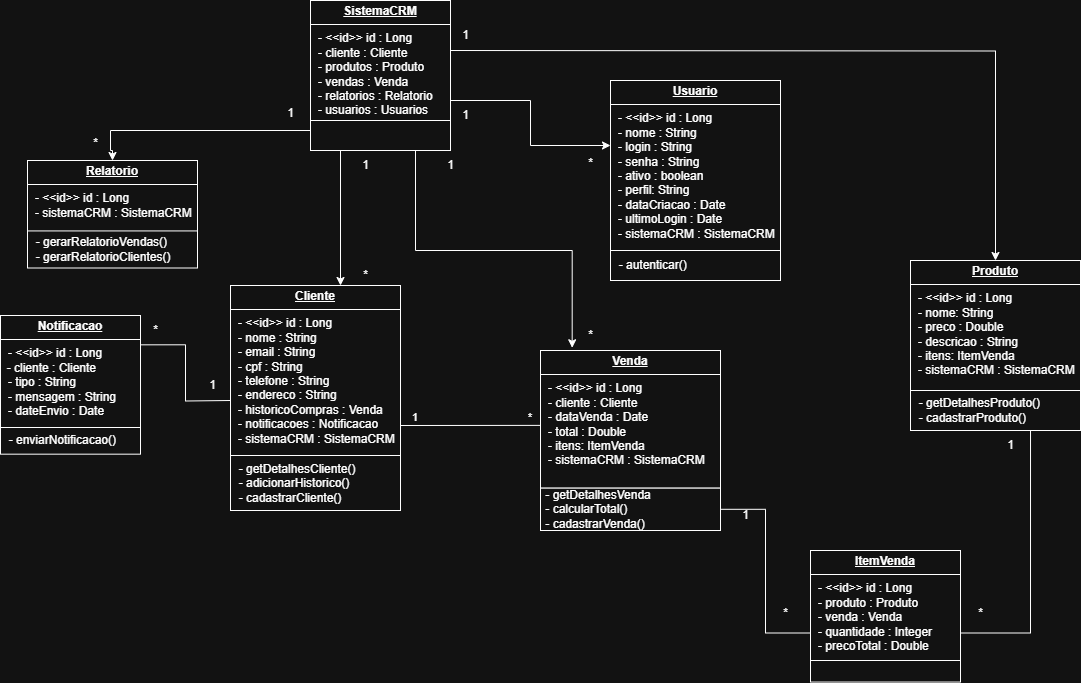

The diagram above was exported from draw.io. Its source (the exported page's mxGraphModel, read from the mxfile embedded in the PNG):
<mxGraphModel dx="2253" dy="1954" grid="1" gridSize="10" guides="1" tooltips="1" connect="1" arrows="1" fold="1" page="1" pageScale="1" pageWidth="827" pageHeight="1169" math="0" shadow="0">
  <root>
    <mxCell id="0" />
    <mxCell id="1" parent="0" />
    <mxCell id="lnMSXgxwtB6DK7Mv54P7-23" value="" style="group" parent="1" vertex="1" connectable="0">
      <mxGeometry x="-300" y="-400" width="170" height="190" as="geometry" />
    </mxCell>
    <mxCell id="lnMSXgxwtB6DK7Mv54P7-1" value="&lt;p style=&quot;margin:0px;margin-top:4px;text-align:center;text-decoration:underline;&quot;&gt;&lt;b&gt;SistemaCRM&lt;/b&gt;&lt;/p&gt;&lt;hr size=&quot;1&quot; style=&quot;border-style:solid;&quot;&gt;&lt;p style=&quot;margin: 0px 0px 0px 8px;&quot;&gt;- &amp;lt;&amp;lt;id&amp;gt;&amp;gt; id : Long&lt;/p&gt;&lt;p style=&quot;margin: 0px 0px 0px 8px;&quot;&gt;- cliente : Cliente&lt;/p&gt;&lt;p style=&quot;margin: 0px 0px 0px 8px;&quot;&gt;- produtos : Produto&lt;/p&gt;&lt;p style=&quot;margin: 0px 0px 0px 8px;&quot;&gt;- vendas : Venda&lt;/p&gt;&lt;p style=&quot;margin: 0px 0px 0px 8px;&quot;&gt;- relatorios : Relatorio&lt;/p&gt;&lt;p style=&quot;margin: 0px 0px 0px 8px;&quot;&gt;- usuarios : Usuarios&lt;/p&gt;&lt;div&gt;&lt;br&gt;&lt;/div&gt;" style="verticalAlign=top;align=left;overflow=fill;html=1;whiteSpace=wrap;" parent="lnMSXgxwtB6DK7Mv54P7-23" vertex="1">
      <mxGeometry width="140" height="120" as="geometry" />
    </mxCell>
    <mxCell id="lnMSXgxwtB6DK7Mv54P7-14" value="&lt;p style=&quot;margin: 0px 0px 0px 8px;&quot;&gt;&lt;br&gt;&lt;/p&gt;" style="html=1;whiteSpace=wrap;align=left;" parent="lnMSXgxwtB6DK7Mv54P7-23" vertex="1">
      <mxGeometry y="120" width="140" height="30" as="geometry" />
    </mxCell>
    <mxCell id="lnMSXgxwtB6DK7Mv54P7-51" value="1" style="text;html=1;align=center;verticalAlign=middle;resizable=0;points=[];autosize=1;strokeColor=none;fillColor=none;" parent="lnMSXgxwtB6DK7Mv54P7-23" vertex="1">
      <mxGeometry x="125" y="150" width="30" height="30" as="geometry" />
    </mxCell>
    <mxCell id="lnMSXgxwtB6DK7Mv54P7-53" value="1" style="text;html=1;align=center;verticalAlign=middle;resizable=0;points=[];autosize=1;strokeColor=none;fillColor=none;" parent="lnMSXgxwtB6DK7Mv54P7-23" vertex="1">
      <mxGeometry x="40" y="150" width="30" height="30" as="geometry" />
    </mxCell>
    <mxCell id="lnMSXgxwtB6DK7Mv54P7-57" value="1" style="text;html=1;align=center;verticalAlign=middle;resizable=0;points=[];autosize=1;strokeColor=none;fillColor=none;" parent="lnMSXgxwtB6DK7Mv54P7-23" vertex="1">
      <mxGeometry x="140" y="20" width="30" height="30" as="geometry" />
    </mxCell>
    <mxCell id="lnMSXgxwtB6DK7Mv54P7-59" value="1" style="text;html=1;align=center;verticalAlign=middle;resizable=0;points=[];autosize=1;strokeColor=none;fillColor=none;" parent="lnMSXgxwtB6DK7Mv54P7-23" vertex="1">
      <mxGeometry x="140" y="100" width="30" height="30" as="geometry" />
    </mxCell>
    <mxCell id="lnMSXgxwtB6DK7Mv54P7-24" value="" style="group" parent="1" vertex="1" connectable="0">
      <mxGeometry x="-610" y="-85" width="140" height="160" as="geometry" />
    </mxCell>
    <mxCell id="lnMSXgxwtB6DK7Mv54P7-4" value="&lt;p style=&quot;margin:0px;margin-top:4px;text-align:center;text-decoration:underline;&quot;&gt;&lt;b&gt;Notificacao&lt;/b&gt;&lt;/p&gt;&lt;hr size=&quot;1&quot; style=&quot;border-style:solid;&quot;&gt;&lt;p style=&quot;margin: 0px 0px 0px 8px;&quot;&gt;- &amp;lt;&amp;lt;id&amp;gt;&amp;gt; id : Long&lt;/p&gt;&lt;div&gt;&amp;nbsp; - cliente : Cliente&lt;/div&gt;&lt;p style=&quot;margin:0px;margin-left:8px;&quot;&gt;- tipo : String&lt;/p&gt;&lt;p style=&quot;margin:0px;margin-left:8px;&quot;&gt;- mensagem : String&lt;/p&gt;&lt;p style=&quot;margin:0px;margin-left:8px;&quot;&gt;- dateEnvio : Date&lt;/p&gt;" style="verticalAlign=top;align=left;overflow=fill;html=1;whiteSpace=wrap;" parent="lnMSXgxwtB6DK7Mv54P7-24" vertex="1">
      <mxGeometry width="140" height="117.33333333333333" as="geometry" />
    </mxCell>
    <mxCell id="lnMSXgxwtB6DK7Mv54P7-16" value="&amp;nbsp; - enviarNotificacao()" style="html=1;whiteSpace=wrap;align=left;" parent="lnMSXgxwtB6DK7Mv54P7-24" vertex="1">
      <mxGeometry y="112" width="140" height="26.666666666666668" as="geometry" />
    </mxCell>
    <mxCell id="lnMSXgxwtB6DK7Mv54P7-26" value="" style="endArrow=none;html=1;edgeStyle=orthogonalEdgeStyle;rounded=0;entryX=0.009;entryY=0.544;entryDx=0;entryDy=0;entryPerimeter=0;" parent="1" target="lnMSXgxwtB6DK7Mv54P7-7" edge="1">
      <mxGeometry relative="1" as="geometry">
        <mxPoint x="-210" y="25" as="sourcePoint" />
        <mxPoint y="21" as="targetPoint" />
        <Array as="points">
          <mxPoint x="-210" y="25" />
        </Array>
      </mxGeometry>
    </mxCell>
    <mxCell id="lnMSXgxwtB6DK7Mv54P7-27" value="1" style="edgeLabel;resizable=0;html=1;align=left;verticalAlign=bottom;" parent="lnMSXgxwtB6DK7Mv54P7-26" connectable="0" vertex="1">
      <mxGeometry x="-1" relative="1" as="geometry">
        <mxPoint x="10" as="offset" />
      </mxGeometry>
    </mxCell>
    <mxCell id="lnMSXgxwtB6DK7Mv54P7-28" value="*" style="edgeLabel;resizable=0;html=1;align=right;verticalAlign=bottom;" parent="lnMSXgxwtB6DK7Mv54P7-26" connectable="0" vertex="1">
      <mxGeometry x="1" relative="1" as="geometry">
        <mxPoint x="-10" as="offset" />
      </mxGeometry>
    </mxCell>
    <mxCell id="lnMSXgxwtB6DK7Mv54P7-36" style="edgeStyle=orthogonalEdgeStyle;rounded=0;orthogonalLoop=1;jettySize=auto;html=1;entryX=0;entryY=0.75;entryDx=0;entryDy=0;endArrow=none;startFill=0;" parent="1" source="lnMSXgxwtB6DK7Mv54P7-13" target="lnMSXgxwtB6DK7Mv54P7-33" edge="1">
      <mxGeometry relative="1" as="geometry" />
    </mxCell>
    <mxCell id="lnMSXgxwtB6DK7Mv54P7-37" style="edgeStyle=orthogonalEdgeStyle;rounded=0;orthogonalLoop=1;jettySize=auto;html=1;exitX=1;exitY=0.75;exitDx=0;exitDy=0;entryX=0.706;entryY=0.907;entryDx=0;entryDy=0;entryPerimeter=0;endArrow=none;startFill=0;" parent="1" source="lnMSXgxwtB6DK7Mv54P7-33" target="lnMSXgxwtB6DK7Mv54P7-10" edge="1">
      <mxGeometry relative="1" as="geometry" />
    </mxCell>
    <mxCell id="lnMSXgxwtB6DK7Mv54P7-41" style="edgeStyle=orthogonalEdgeStyle;rounded=0;orthogonalLoop=1;jettySize=auto;html=1;" parent="1" source="lnMSXgxwtB6DK7Mv54P7-14" edge="1">
      <mxGeometry relative="1" as="geometry">
        <mxPoint x="-270" y="-115" as="targetPoint" />
        <Array as="points">
          <mxPoint x="-270" y="-115" />
        </Array>
      </mxGeometry>
    </mxCell>
    <mxCell id="lnMSXgxwtB6DK7Mv54P7-44" style="edgeStyle=orthogonalEdgeStyle;rounded=0;orthogonalLoop=1;jettySize=auto;html=1;entryX=0.5;entryY=0;entryDx=0;entryDy=0;" parent="1" target="lnMSXgxwtB6DK7Mv54P7-3" edge="1">
      <mxGeometry relative="1" as="geometry">
        <mxPoint x="-160" y="-350" as="sourcePoint" />
      </mxGeometry>
    </mxCell>
    <mxCell id="lnMSXgxwtB6DK7Mv54P7-46" value="1" style="text;html=1;align=center;verticalAlign=middle;resizable=0;points=[];autosize=1;strokeColor=none;fillColor=none;" parent="1" vertex="1">
      <mxGeometry x="120" y="100" width="30" height="30" as="geometry" />
    </mxCell>
    <mxCell id="lnMSXgxwtB6DK7Mv54P7-47" value="*" style="text;html=1;align=center;verticalAlign=middle;resizable=0;points=[];autosize=1;strokeColor=none;fillColor=none;" parent="1" vertex="1">
      <mxGeometry x="160" y="198" width="30" height="30" as="geometry" />
    </mxCell>
    <mxCell id="lnMSXgxwtB6DK7Mv54P7-48" value="1" style="text;html=1;align=center;verticalAlign=middle;resizable=0;points=[];autosize=1;strokeColor=none;fillColor=none;" parent="1" vertex="1">
      <mxGeometry x="385" y="30" width="30" height="30" as="geometry" />
    </mxCell>
    <mxCell id="lnMSXgxwtB6DK7Mv54P7-49" value="*" style="text;html=1;align=center;verticalAlign=middle;resizable=0;points=[];autosize=1;strokeColor=none;fillColor=none;" parent="1" vertex="1">
      <mxGeometry x="280" y="200" width="30" height="30" as="geometry" />
    </mxCell>
    <mxCell id="lnMSXgxwtB6DK7Mv54P7-33" value="&lt;p style=&quot;margin:0px;margin-top:4px;text-align:center;text-decoration:underline;&quot;&gt;&lt;b&gt;ItemVenda&lt;/b&gt;&lt;/p&gt;&lt;hr size=&quot;1&quot; style=&quot;border-style:solid;&quot;&gt;&lt;p style=&quot;margin: 0px 0px 0px 8px;&quot;&gt;- &amp;lt;&amp;lt;id&amp;gt;&amp;gt; id : Long&lt;/p&gt;&lt;p style=&quot;margin: 0px 0px 0px 8px;&quot;&gt;- produto : Produto&lt;/p&gt;&lt;p style=&quot;margin: 0px 0px 0px 8px;&quot;&gt;- venda : Venda&lt;/p&gt;&lt;p style=&quot;margin: 0px 0px 0px 8px;&quot;&gt;- quantidade : Integer&lt;/p&gt;&lt;p style=&quot;margin: 0px 0px 0px 8px;&quot;&gt;- precoTotal : Double&lt;/p&gt;&lt;div&gt;&lt;br&gt;&lt;/div&gt;" style="verticalAlign=top;align=left;overflow=fill;html=1;whiteSpace=wrap;" parent="1" vertex="1">
      <mxGeometry x="200" y="150" width="150" height="110" as="geometry" />
    </mxCell>
    <mxCell id="lnMSXgxwtB6DK7Mv54P7-34" value="" style="html=1;whiteSpace=wrap;align=left;" parent="1" vertex="1">
      <mxGeometry x="200" y="260" width="150" height="21.54" as="geometry" />
    </mxCell>
    <mxCell id="lnMSXgxwtB6DK7Mv54P7-54" value="*" style="text;html=1;align=center;verticalAlign=middle;resizable=0;points=[];autosize=1;strokeColor=none;fillColor=none;" parent="1" vertex="1">
      <mxGeometry x="-260" y="-140" width="30" height="30" as="geometry" />
    </mxCell>
    <mxCell id="lnMSXgxwtB6DK7Mv54P7-55" value="1" style="text;html=1;align=center;verticalAlign=middle;resizable=0;points=[];autosize=1;strokeColor=none;fillColor=none;" parent="1" vertex="1">
      <mxGeometry x="-335" y="-302" width="30" height="30" as="geometry" />
    </mxCell>
    <mxCell id="lnMSXgxwtB6DK7Mv54P7-56" value="*" style="text;html=1;align=center;verticalAlign=middle;resizable=0;points=[];autosize=1;strokeColor=none;fillColor=none;" parent="1" vertex="1">
      <mxGeometry x="-530" y="-272" width="30" height="30" as="geometry" />
    </mxCell>
    <mxCell id="lnMSXgxwtB6DK7Mv54P7-58" value="*" style="text;html=1;align=center;verticalAlign=middle;resizable=0;points=[];autosize=1;strokeColor=none;fillColor=none;" parent="1" vertex="1">
      <mxGeometry x="350" y="-92" width="30" height="30" as="geometry" />
    </mxCell>
    <mxCell id="fJfqoYjM7R3J1w-ue_1s-3" value="*" style="text;html=1;align=center;verticalAlign=middle;resizable=0;points=[];autosize=1;strokeColor=none;fillColor=none;" parent="1" vertex="1">
      <mxGeometry x="-470" y="-85" width="30" height="30" as="geometry" />
    </mxCell>
    <mxCell id="lnMSXgxwtB6DK7Mv54P7-45" style="edgeStyle=orthogonalEdgeStyle;rounded=0;orthogonalLoop=1;jettySize=auto;html=1;exitX=0;exitY=0.5;exitDx=0;exitDy=0;entryX=0.5;entryY=0;entryDx=0;entryDy=0;" parent="1" source="lnMSXgxwtB6DK7Mv54P7-14" target="lnMSXgxwtB6DK7Mv54P7-5" edge="1">
      <mxGeometry relative="1" as="geometry">
        <mxPoint x="-540" y="-270" as="targetPoint" />
        <Array as="points">
          <mxPoint x="-300" y="-270" />
          <mxPoint x="-500" y="-270" />
          <mxPoint x="-500" y="-250" />
          <mxPoint x="-498" y="-250" />
        </Array>
      </mxGeometry>
    </mxCell>
    <mxCell id="fJfqoYjM7R3J1w-ue_1s-8" value="" style="group" parent="1" connectable="0" vertex="1">
      <mxGeometry x="-583" y="-240" width="170" height="107.5" as="geometry" />
    </mxCell>
    <mxCell id="lnMSXgxwtB6DK7Mv54P7-5" value="&lt;p style=&quot;margin:0px;margin-top:4px;text-align:center;text-decoration:underline;&quot;&gt;&lt;b&gt;Relatorio&lt;/b&gt;&lt;/p&gt;&lt;hr size=&quot;1&quot; style=&quot;border-style:solid;&quot;&gt;&lt;p style=&quot;margin: 0px 0px 0px 8px;&quot;&gt;- &amp;lt;&amp;lt;id&amp;gt;&amp;gt; id : Long&lt;/p&gt;&lt;p style=&quot;margin: 0px 0px 0px 8px;&quot;&gt;- sistemaCRM : SistemaCRM&lt;/p&gt;&lt;div&gt;&lt;br&gt;&lt;/div&gt;" style="verticalAlign=top;align=left;overflow=fill;html=1;whiteSpace=wrap;" parent="fJfqoYjM7R3J1w-ue_1s-8" vertex="1">
      <mxGeometry width="170" height="75.0646551724138" as="geometry" />
    </mxCell>
    <mxCell id="lnMSXgxwtB6DK7Mv54P7-12" value="&amp;nbsp; - gerarRelatorioVendas()&lt;div&gt;&amp;nbsp; - gerarRelatorioClientes()&lt;/div&gt;" style="html=1;whiteSpace=wrap;align=left;" parent="fJfqoYjM7R3J1w-ue_1s-8" vertex="1">
      <mxGeometry y="70.43103448275863" width="170" height="37.06896551724138" as="geometry" />
    </mxCell>
    <mxCell id="fJfqoYjM7R3J1w-ue_1s-11" value="*" style="text;html=1;align=center;verticalAlign=middle;resizable=0;points=[];autosize=1;strokeColor=none;fillColor=none;" parent="1" vertex="1">
      <mxGeometry x="355" y="198" width="30" height="30" as="geometry" />
    </mxCell>
    <mxCell id="fJfqoYjM7R3J1w-ue_1s-12" style="edgeStyle=orthogonalEdgeStyle;rounded=0;orthogonalLoop=1;jettySize=auto;html=1;" parent="1" source="lnMSXgxwtB6DK7Mv54P7-1" edge="1">
      <mxGeometry relative="1" as="geometry">
        <mxPoint y="-255" as="targetPoint" />
        <Array as="points">
          <mxPoint x="-80" y="-300" />
          <mxPoint x="-80" y="-255" />
        </Array>
      </mxGeometry>
    </mxCell>
    <mxCell id="fJfqoYjM7R3J1w-ue_1s-13" style="edgeStyle=orthogonalEdgeStyle;rounded=0;orthogonalLoop=1;jettySize=auto;html=1;exitX=0.75;exitY=1;exitDx=0;exitDy=0;entryX=0.176;entryY=-0.02;entryDx=0;entryDy=0;entryPerimeter=0;" parent="1" source="lnMSXgxwtB6DK7Mv54P7-14" target="lnMSXgxwtB6DK7Mv54P7-7" edge="1">
      <mxGeometry relative="1" as="geometry" />
    </mxCell>
    <mxCell id="fJfqoYjM7R3J1w-ue_1s-14" value="*" style="text;html=1;align=center;verticalAlign=middle;resizable=0;points=[];autosize=1;strokeColor=none;fillColor=none;" parent="1" vertex="1">
      <mxGeometry x="-35" y="-252" width="30" height="30" as="geometry" />
    </mxCell>
    <mxCell id="fJfqoYjM7R3J1w-ue_1s-15" value="*" style="text;html=1;align=center;verticalAlign=middle;resizable=0;points=[];autosize=1;strokeColor=none;fillColor=none;" parent="1" vertex="1">
      <mxGeometry x="-35" y="-80" width="30" height="30" as="geometry" />
    </mxCell>
    <mxCell id="fJfqoYjM7R3J1w-ue_1s-16" style="edgeStyle=orthogonalEdgeStyle;rounded=0;orthogonalLoop=1;jettySize=auto;html=1;exitX=1;exitY=0.25;exitDx=0;exitDy=0;endArrow=none;startFill=0;" parent="1" source="lnMSXgxwtB6DK7Mv54P7-4" edge="1">
      <mxGeometry relative="1" as="geometry">
        <mxPoint x="-380" as="targetPoint" />
      </mxGeometry>
    </mxCell>
    <mxCell id="fJfqoYjM7R3J1w-ue_1s-2" value="1" style="text;html=1;align=center;verticalAlign=middle;resizable=0;points=[];autosize=1;strokeColor=none;fillColor=none;" parent="1" vertex="1">
      <mxGeometry x="-413" y="-30" width="30" height="30" as="geometry" />
    </mxCell>
    <mxCell id="KQh6p-dt1v69NZ3OalBM-2" value="" style="group" parent="1" connectable="0" vertex="1">
      <mxGeometry x="-380" y="-115" width="170" height="225" as="geometry" />
    </mxCell>
    <mxCell id="KQh6p-dt1v69NZ3OalBM-7" value="" style="edgeStyle=orthogonalEdgeStyle;rounded=0;orthogonalLoop=1;jettySize=auto;html=1;" parent="KQh6p-dt1v69NZ3OalBM-2" source="lnMSXgxwtB6DK7Mv54P7-2" target="lnMSXgxwtB6DK7Mv54P7-9" edge="1">
      <mxGeometry relative="1" as="geometry" />
    </mxCell>
    <mxCell id="lnMSXgxwtB6DK7Mv54P7-2" value="&lt;p style=&quot;margin:0px;margin-top:4px;text-align:center;text-decoration:underline;&quot;&gt;&lt;b&gt;Cliente&lt;/b&gt;&lt;/p&gt;&lt;hr size=&quot;1&quot; style=&quot;border-style:solid;&quot;&gt;&lt;p style=&quot;margin:0px;margin-left:8px;&quot;&gt;- &amp;lt;&amp;lt;id&amp;gt;&amp;gt; id : Long&lt;/p&gt;&lt;p style=&quot;margin:0px;margin-left:8px;&quot;&gt;- nome : String&lt;/p&gt;&lt;p style=&quot;margin:0px;margin-left:8px;&quot;&gt;- email : String&lt;/p&gt;&lt;p style=&quot;margin:0px;margin-left:8px;&quot;&gt;- cpf : String&lt;/p&gt;&lt;p style=&quot;margin:0px;margin-left:8px;&quot;&gt;- telefone : String&lt;/p&gt;&lt;p style=&quot;margin:0px;margin-left:8px;&quot;&gt;- endereco : String&lt;/p&gt;&lt;p style=&quot;margin:0px;margin-left:8px;&quot;&gt;- historicoCompras : Venda&lt;/p&gt;&lt;p style=&quot;margin:0px;margin-left:8px;&quot;&gt;- notificacoes : Notificacao&lt;/p&gt;&lt;p style=&quot;margin:0px;margin-left:8px;&quot;&gt;- sistemaCRM : SistemaCRM&lt;/p&gt;" style="verticalAlign=top;align=left;overflow=fill;html=1;whiteSpace=wrap;" parent="KQh6p-dt1v69NZ3OalBM-2" vertex="1">
      <mxGeometry width="170" height="170" as="geometry" />
    </mxCell>
    <mxCell id="lnMSXgxwtB6DK7Mv54P7-9" value="&amp;nbsp; - getDetalhesCliente()&lt;div&gt;&amp;nbsp; - adicionarHistorico()&lt;/div&gt;&lt;div&gt;&amp;nbsp; - cadastrarCliente()&lt;/div&gt;" style="html=1;whiteSpace=wrap;align=left;" parent="KQh6p-dt1v69NZ3OalBM-2" vertex="1">
      <mxGeometry y="170" width="170" height="55" as="geometry" />
    </mxCell>
    <mxCell id="KQh6p-dt1v69NZ3OalBM-3" value="" style="group" parent="1" connectable="0" vertex="1">
      <mxGeometry x="-70" y="-50" width="180" height="180" as="geometry" />
    </mxCell>
    <mxCell id="KQh6p-dt1v69NZ3OalBM-5" value="" style="group" parent="KQh6p-dt1v69NZ3OalBM-3" connectable="0" vertex="1">
      <mxGeometry width="180" height="180" as="geometry" />
    </mxCell>
    <mxCell id="lnMSXgxwtB6DK7Mv54P7-7" value="&lt;p style=&quot;margin:0px;margin-top:4px;text-align:center;text-decoration:underline;&quot;&gt;&lt;b&gt;Venda&lt;/b&gt;&lt;/p&gt;&lt;hr size=&quot;1&quot; style=&quot;border-style:solid;&quot;&gt;&lt;p style=&quot;margin: 0px 0px 0px 8px;&quot;&gt;- &amp;lt;&amp;lt;id&amp;gt;&amp;gt; id : Long&lt;/p&gt;&lt;p style=&quot;margin: 0px 0px 0px 8px;&quot;&gt;- cliente : Cliente&lt;/p&gt;&lt;p style=&quot;margin: 0px 0px 0px 8px;&quot;&gt;- dataVenda : Date&lt;/p&gt;&lt;p style=&quot;margin: 0px 0px 0px 8px;&quot;&gt;- total : Double&lt;/p&gt;&lt;p style=&quot;margin: 0px 0px 0px 8px;&quot;&gt;- itens: ItemVenda&lt;/p&gt;&lt;p style=&quot;margin: 0px 0px 0px 8px;&quot;&gt;- sistemaCRM : SistemaCRM&lt;/p&gt;&lt;div&gt;&lt;br&gt;&lt;/div&gt;" style="verticalAlign=top;align=left;overflow=fill;html=1;whiteSpace=wrap;" parent="KQh6p-dt1v69NZ3OalBM-5" vertex="1">
      <mxGeometry width="180" height="137.64705882352942" as="geometry" />
    </mxCell>
    <mxCell id="lnMSXgxwtB6DK7Mv54P7-13" value="&amp;nbsp;- getDetalhesVenda&lt;span style=&quot;white-space: pre;&quot;&gt;&#09;&lt;/span&gt;&amp;nbsp;&lt;div&gt;&amp;nbsp;- calcularTotal()&lt;div&gt;&amp;nbsp;- cadastrarVenda()&lt;/div&gt;&lt;/div&gt;" style="html=1;whiteSpace=wrap;align=left;" parent="KQh6p-dt1v69NZ3OalBM-5" vertex="1">
      <mxGeometry y="137.64705882352942" width="180" height="42.35294117647059" as="geometry" />
    </mxCell>
    <mxCell id="KQh6p-dt1v69NZ3OalBM-4" value="" style="group" parent="1" connectable="0" vertex="1">
      <mxGeometry x="300" y="-140" width="170" height="170" as="geometry" />
    </mxCell>
    <mxCell id="lnMSXgxwtB6DK7Mv54P7-3" value="&lt;p style=&quot;margin:0px;margin-top:4px;text-align:center;text-decoration:underline;&quot;&gt;&lt;b&gt;Produto&lt;/b&gt;&lt;/p&gt;&lt;hr size=&quot;1&quot; style=&quot;border-style:solid;&quot;&gt;&lt;p style=&quot;margin: 0px 0px 0px 8px;&quot;&gt;- &amp;lt;&amp;lt;id&amp;gt;&amp;gt; id : Long&lt;/p&gt;&lt;p style=&quot;margin: 0px 0px 0px 8px;&quot;&gt;- nome: String&lt;/p&gt;&lt;p style=&quot;margin: 0px 0px 0px 8px;&quot;&gt;- preco : Double&lt;/p&gt;&lt;p style=&quot;margin: 0px 0px 0px 8px;&quot;&gt;- descricao : String&lt;/p&gt;&lt;p style=&quot;margin: 0px 0px 0px 8px;&quot;&gt;- itens: ItemVenda&lt;/p&gt;&lt;p style=&quot;margin: 0px 0px 0px 8px;&quot;&gt;- sistemaCRM : SistemaCRM&lt;/p&gt;&lt;div&gt;&lt;br&gt;&lt;/div&gt;" style="verticalAlign=top;align=left;overflow=fill;html=1;whiteSpace=wrap;" parent="KQh6p-dt1v69NZ3OalBM-4" vertex="1">
      <mxGeometry width="170" height="136.0657175925926" as="geometry" />
    </mxCell>
    <mxCell id="lnMSXgxwtB6DK7Mv54P7-10" value="&amp;nbsp; - getDetalhesProduto()&lt;div&gt;&amp;nbsp; - cadastrarProduto()&lt;/div&gt;" style="html=1;whiteSpace=wrap;align=left;" parent="KQh6p-dt1v69NZ3OalBM-4" vertex="1">
      <mxGeometry y="130" width="170" height="40" as="geometry" />
    </mxCell>
    <mxCell id="lnMSXgxwtB6DK7Mv54P7-6" value="&lt;p style=&quot;margin:0px;margin-top:4px;text-align:center;text-decoration:underline;&quot;&gt;&lt;b&gt;Usuario&lt;/b&gt;&lt;/p&gt;&lt;hr size=&quot;1&quot; style=&quot;border-style:solid;&quot;&gt;&lt;p style=&quot;margin: 0px 0px 0px 8px;&quot;&gt;- &amp;lt;&amp;lt;id&amp;gt;&amp;gt; id : Long&lt;/p&gt;&lt;p style=&quot;margin:0px;margin-left:8px;&quot;&gt;- nome : String&lt;/p&gt;&lt;p style=&quot;margin:0px;margin-left:8px;&quot;&gt;- login : String&lt;/p&gt;&lt;p style=&quot;margin:0px;margin-left:8px;&quot;&gt;- senha : String&lt;/p&gt;&lt;p style=&quot;margin:0px;margin-left:8px;&quot;&gt;- ativo : boolean&lt;/p&gt;&lt;p style=&quot;margin:0px;margin-left:8px;&quot;&gt;- perfil: String&lt;/p&gt;&lt;p style=&quot;margin:0px;margin-left:8px;&quot;&gt;- dataCriacao : Date&lt;/p&gt;&lt;p style=&quot;margin:0px;margin-left:8px;&quot;&gt;- ultimoLogin : Date&lt;/p&gt;&lt;p style=&quot;margin:0px;margin-left:8px;&quot;&gt;- sistemaCRM : SistemaCRM&lt;/p&gt;" style="verticalAlign=top;align=left;overflow=fill;html=1;whiteSpace=wrap;" parent="1" vertex="1">
      <mxGeometry y="-320" width="170" height="170" as="geometry" />
    </mxCell>
    <mxCell id="lnMSXgxwtB6DK7Mv54P7-15" value="&amp;nbsp; - autenticar()" style="html=1;whiteSpace=wrap;align=left;" parent="1" vertex="1">
      <mxGeometry y="-150" width="170" height="30" as="geometry" />
    </mxCell>
  </root>
</mxGraphModel>